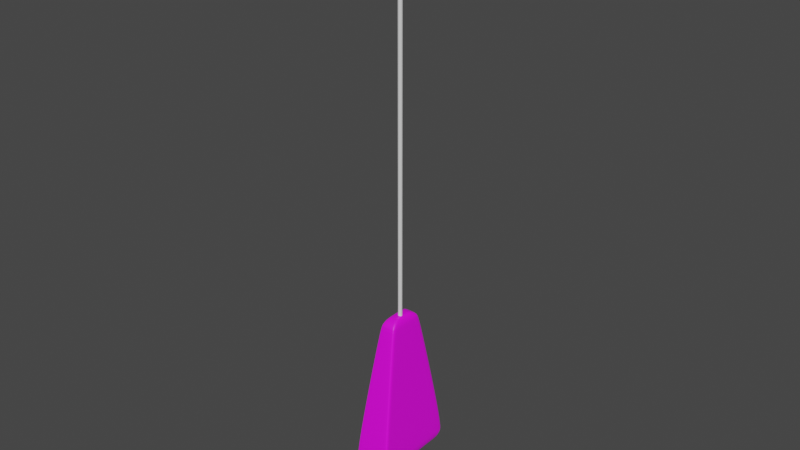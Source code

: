 # Source: Hanger.blend  (saved by Blender 3.5.10; exported with 4.5.12 LTS)
import bpy
from mathutils import Matrix  # noqa: F401  (used for matrix-valued properties, if any)

bpy.ops.wm.read_factory_settings(use_empty=True)
scene = bpy.context.scene
scene.name = 'Scene'

# ---- collections
col_collection = bpy.data.collections.new('Collection'); scene.collection.children.link(col_collection)

# ---- images (referenced by path relative to the original .blend; pixels are not part of the script)
import os
ASSET_DIR = os.environ.get("B2B_ASSET_DIR", "")  # directory of the original .blend (textures are referenced by path, not embedded)
HERE = os.path.dirname(os.path.abspath(__file__))  # packed textures are extracted next to this script under _unpacked/

def load_image(name, relpath, width, height, colorspace="sRGB"):
    """Load a texture the original file referenced (path relative to the .blend, or extracted next to this script)."""
    p = next((c for c in (os.path.join(HERE, relpath), os.path.join(ASSET_DIR, relpath)) if relpath and os.path.exists(c)), "")
    if p:
        img = bpy.data.images.load(p, check_existing=True)
        img.name = name
    else:  # same state as the original file: an image datablock whose file is absent (Cycles renders it pink)
        img = bpy.data.images.new(name, width, height)
        img.source = "FILE"
        img.filepath = "//" + (relpath or name)
    img.colorspace_settings.name = colorspace
    return img
img_tarp = load_image('Tarp', 'Tarp.png', 1024, 1024, 'sRGB')

# ---- materials (node trees are filled in below, after node groups)
mat_bloodytarp = bpy.data.materials.new('BloodyTarp')
mat_bloodytarp.use_transparent_shadow = False
mat_rope = bpy.data.materials.new('Rope')
mat_rope.use_transparent_shadow = False

# ---- material node trees
mat_bloodytarp.use_nodes = True; mat_bloodytarp.node_tree.nodes.clear()
_N = mat_bloodytarp.node_tree.nodes; _L = mat_bloodytarp.node_tree.links
n0 = _N.new('ShaderNodeBsdfPrincipled'); n0.name = 'Principled BSDF'; n0.location = (10, 300)
n0.distribution = 'GGX'
n0.subsurface_method = 'RANDOM_WALK_SKIN'
n0.inputs[3].default_value = 1.45
n0.inputs[27].default_value = (0.0, 0.0, 0.0, 1.0)
n0.inputs[28].default_value = 1.0
n1 = _N.new('ShaderNodeOutputMaterial'); n1.name = 'Material Output'; n1.location = (300, 300)
n2 = _N.new('ShaderNodeTexImage'); n2.name = 'Image Texture'; n2.location = (-280, 280)
n2.image = img_tarp
_L.new(n0.outputs[0], n1.inputs[0])
_L.new(n2.outputs[0], n0.inputs[0])
n1.is_active_output = True
mat_rope.use_nodes = True; mat_rope.node_tree.nodes.clear()
_N = mat_rope.node_tree.nodes; _L = mat_rope.node_tree.links
n0 = _N.new('ShaderNodeBsdfPrincipled'); n0.name = 'Principled BSDF'; n0.location = (10, 300)
n0.distribution = 'GGX'
n0.subsurface_method = 'RANDOM_WALK_SKIN'
n0.inputs[3].default_value = 1.45
n0.inputs[27].default_value = (0.0, 0.0, 0.0, 1.0)
n0.inputs[28].default_value = 1.0
n1 = _N.new('ShaderNodeOutputMaterial'); n1.name = 'Material Output'; n1.location = (300, 300)
_L.new(n0.outputs[0], n1.inputs[0])
n1.is_active_output = True

# ---- world
world_world = bpy.data.worlds.new('World'); scene.world = world_world
world_world.use_nodes = True; world_world.node_tree.nodes.clear()
_N = world_world.node_tree.nodes; _L = world_world.node_tree.links
n0 = _N.new('ShaderNodeOutputWorld'); n0.name = 'World Output'; n0.location = (300, 300)
n1 = _N.new('ShaderNodeBackground'); n1.name = 'Background'; n1.location = (10, 300)
n1.inputs[0].default_value = (0.05088, 0.05088, 0.05088, 1.0)
_L.new(n1.outputs[0], n0.inputs[0])
n0.is_active_output = True
world_world.color = (0.05088, 0.05088, 0.05088)
world_world.use_sun_shadow = False
world_world.sun_shadow_jitter_overblur = 0.0

# ---- meshes
me_cube = bpy.data.meshes.new('Cube')
me_cube.from_pydata([(-0.4361, 0.05477, -0.6142), (-0.3401, 0.1486, -0.6142), (-0.4233, 0.1017, -0.6142), (-0.3881, 0.136, -0.6142), (-0.3401, -0.1486, -0.6142), (-0.4361, -0.05477, -0.6142), (-0.3881, -0.136, -0.6142), (-0.4233, -0.1017, -0.6142), (0.3401, 0.1486, -0.6142), (0.4361, 0.05477, -0.6142), (0.3881, 0.136, -0.6142), (0.4233, 0.1017, -0.6142), (0.4361, -0.05477, -0.6142), (0.3401, -0.1486, -0.6142), (0.4233, -0.1017, -0.6142), (0.3881, -0.136, -0.6142), (-0.3392, 0.1486, -0.7146), (-0.4361, 0.05618, -0.7146), (-0.3877, 0.1362, -0.7146), (-0.4232, 0.1024, -0.7146), (-0.4361, -0.05618, -0.7146), (-0.3392, -0.1486, -0.7146), (-0.4232, -0.1024, -0.7146), (-0.3877, -0.1362, -0.7146), (0.4361, 0.05618, -0.7146), (0.3392, 0.1486, -0.7146), (0.4232, 0.1024, -0.7146), (0.3877, 0.1362, -0.7146), (0.3392, -0.1486, -0.7146), (0.4361, -0.05618, -0.7146), (0.3877, -0.1362, -0.7146), (0.4232, -0.1024, -0.7146), (-1.018, 0.381, -1.026), (-1.118, 0.2896, -1.026), (-1.068, 0.3688, -1.026), (-1.105, 0.3353, -1.026), (-1.118, -0.2896, -1.026), (-1.018, -0.381, -1.026), (-1.105, -0.3353, -1.026), (-1.068, -0.3688, -1.026), (1.118, 0.2896, -1.026), (1.018, 0.381, -1.026), (1.105, 0.3353, -1.026), (1.068, 0.3688, -1.026), (1.018, -0.381, -1.026), (1.118, -0.2896, -1.026), (1.068, -0.3688, -1.026), (1.105, -0.3353, -1.026), (-1.018, 0.381, -1.403), (-1.118, 0.2901, -1.403), (-1.068, 0.3688, -1.403), (-1.105, 0.3355, -1.403), (-1.118, -0.2901, -1.403), (-1.018, -0.381, -1.403), (-1.105, -0.3355, -1.403), (-1.068, -0.3688, -1.403), (1.118, 0.2901, -1.403), (1.018, 0.381, -1.403), (1.105, 0.3355, -1.403), (1.068, 0.3688, -1.403), (1.018, -0.381, -1.403), (1.118, -0.2901, -1.403), (1.068, -0.3688, -1.403), (1.105, -0.3355, -1.403), (-0.7281, 0.1572, -1.569), (-0.7015, 0.2743, -1.536), (-0.5667, 0.1377, -1.601), (-0.7207, 0.2048, -1.565), (-0.678, 0.1511, -1.585), (-0.677, 0.1937, -1.581), (-0.6587, 0.2363, -1.568), (-0.711, 0.2475, -1.553), (-0.6706, 0.2207, -1.575), (-0.619, 0.1439, -1.597), (-0.6095, 0.1864, -1.592), (-0.6413, 0.1877, -1.589), (-0.7281, -0.1572, -1.569), (-0.5667, -0.1377, -1.601), (-0.7015, -0.2743, -1.536), (-0.678, -0.1511, -1.585), (-0.7207, -0.2048, -1.565), (-0.677, -0.1937, -1.581), (-0.6095, -0.1864, -1.592), (-0.619, -0.1439, -1.597), (-0.6413, -0.1877, -1.589), (-0.711, -0.2475, -1.553), (-0.6587, -0.2363, -1.568), (-0.6706, -0.2207, -1.575), (0.7015, 0.2743, -1.536), (0.7281, 0.1572, -1.569), (0.5667, 0.1377, -1.601), (0.711, 0.2475, -1.553), (0.6587, 0.2363, -1.568), (0.6706, 0.2207, -1.575), (0.678, 0.1511, -1.585), (0.7207, 0.2048, -1.565), (0.677, 0.1937, -1.581), (0.6095, 0.1864, -1.592), (0.619, 0.1439, -1.597), (0.6413, 0.1877, -1.589), (0.7281, -0.1572, -1.569), (0.7015, -0.2743, -1.536), (0.5667, -0.1377, -1.601), (0.7207, -0.2048, -1.565), (0.678, -0.1511, -1.585), (0.677, -0.1937, -1.581), (0.6587, -0.2363, -1.568), (0.711, -0.2475, -1.553), (0.6706, -0.2207, -1.575), (0.619, -0.1439, -1.597), (0.6095, -0.1864, -1.592), (0.6413, -0.1877, -1.589), (-0.8564, -0.686, -0.4447), (-0.7611, -0.7831, -0.4447), (-0.8436, -0.7345, -0.4447), (-0.8087, -0.7701, -0.4447), (-0.8728, -0.9663, -0.1935), (-0.9663, -0.8709, -0.1935), (-0.9196, -0.9536, -0.1935), (-0.9538, -0.9186, -0.1935), (-0.8294, -0.887, -0.3898), (-0.9237, -0.7901, -0.3898), (-0.8765, -0.8741, -0.3898), (-0.911, -0.8386, -0.3898), (-0.8703, -0.9541, -0.2979), (-0.9639, -0.8583, -0.2979), (-0.9171, -0.9413, -0.2979), (-0.9514, -0.9062, -0.2979), (-0.9663, 0.8709, -0.1935), (-0.8728, 0.9663, -0.1935), (-0.9538, 0.9186, -0.1935), (-0.9196, 0.9536, -0.1935), (-0.7611, 0.7831, -0.4447), (-0.8564, 0.686, -0.4447), (-0.8087, 0.7701, -0.4447), (-0.8436, 0.7345, -0.4447), (-0.9639, 0.8583, -0.2979), (-0.8703, 0.9541, -0.2979), (-0.9514, 0.9062, -0.2979), (-0.9171, 0.9413, -0.2979), (-0.9237, 0.7901, -0.3898), (-0.8294, 0.887, -0.3898), (-0.911, 0.8386, -0.3898), (-0.8765, 0.8741, -0.3898), (0.9663, -0.8709, -0.1935), (0.8728, -0.9663, -0.1935), (0.9538, -0.9186, -0.1935), (0.9196, -0.9536, -0.1935), (0.7611, -0.7831, -0.4447), (0.8564, -0.686, -0.4447), (0.8087, -0.7701, -0.4447), (0.8436, -0.7345, -0.4447), (0.9639, -0.8583, -0.2979), (0.8703, -0.9541, -0.2979), (0.9514, -0.9062, -0.2979), (0.9171, -0.9413, -0.2979), (0.9237, -0.7901, -0.3898), (0.8294, -0.887, -0.3898), (0.911, -0.8386, -0.3898), (0.8765, -0.8741, -0.3898), (0.8728, 0.9663, -0.1935), (0.9663, 0.8709, -0.1935), (0.9196, 0.9536, -0.1935), (0.9538, 0.9186, -0.1935), (0.8564, 0.686, -0.4447), (0.7611, 0.7831, -0.4447), (0.8436, 0.7345, -0.4447), (0.8087, 0.7701, -0.4447), (0.8703, 0.9541, -0.2979), (0.9639, 0.8583, -0.2979), (0.9171, 0.9413, -0.2979), (0.9514, 0.9062, -0.2979), (0.8294, 0.887, -0.3898), (0.9237, 0.7901, -0.3898), (0.8765, 0.8741, -0.3898), (0.911, 0.8386, -0.3898), (-0.4447, -0.3489, 2.8), (-0.3505, -0.4447, 2.8), (-0.4321, -0.3968, 2.8), (-0.3976, -0.4319, 2.8), (-0.1604, -0.06128, 3.039), (-0.06246, -0.1604, 3.039), (-0.1473, -0.1108, 3.039), (-0.1114, -0.1471, 3.039), (-0.3914, -0.2945, 2.919), (-0.2958, -0.3914, 2.919), (-0.3786, -0.3429, 2.919), (-0.3436, -0.3784, 2.919), (-0.2873, -0.1889, 3.007), (-0.1901, -0.2873, 3.007), (-0.2743, -0.2381, 3.007), (-0.2387, -0.2741, 3.007), (-0.06246, 0.1604, 3.039), (-0.1604, 0.06128, 3.039), (-0.1114, 0.1471, 3.039), (-0.1473, 0.1108, 3.039), (-0.3505, 0.4447, 2.8), (-0.4447, 0.3489, 2.8), (-0.3976, 0.4319, 2.8), (-0.4321, 0.3968, 2.8), (-0.1901, 0.2873, 3.007), (-0.2873, 0.1889, 3.007), (-0.2387, 0.2741, 3.007), (-0.2743, 0.2381, 3.007), (-0.2958, 0.3914, 2.919), (-0.3914, 0.2945, 2.919), (-0.3436, 0.3784, 2.919), (-0.3786, 0.3429, 2.919), (0.06246, -0.1604, 3.039), (0.1604, -0.06128, 3.039), (0.1114, -0.1471, 3.039), (0.1473, -0.1108, 3.039), (0.3505, -0.4447, 2.8), (0.4447, -0.3489, 2.8), (0.3976, -0.4319, 2.8), (0.4321, -0.3968, 2.8), (0.1901, -0.2873, 3.007), (0.2873, -0.1889, 3.007), (0.2387, -0.2741, 3.007), (0.2743, -0.2381, 3.007), (0.2958, -0.3914, 2.919), (0.3914, -0.2945, 2.919), (0.3436, -0.3784, 2.919), (0.3786, -0.3429, 2.919), (0.1604, 0.06128, 3.039), (0.06246, 0.1604, 3.039), (0.1473, 0.1108, 3.039), (0.1114, 0.1471, 3.039), (0.4447, 0.3489, 2.8), (0.3505, 0.4447, 2.8), (0.4321, 0.3968, 2.8), (0.3976, 0.4319, 2.8), (0.2873, 0.1889, 3.007), (0.1901, 0.2873, 3.007), (0.2743, 0.2381, 3.007), (0.2387, 0.2741, 3.007), (0.3914, 0.2945, 2.919), (0.2958, 0.3914, 2.919), (0.3786, 0.3429, 2.919), (0.3436, 0.3784, 2.919), (-0.7654, -0.8621, 0.5589), (-0.8138, -0.8489, 0.5589), (-0.8492, -0.8128, 0.5589), (-0.8621, -0.7636, 0.5589), (-0.7654, 0.8621, 0.5589), (-0.8138, 0.8489, 0.5589), (-0.8492, 0.8128, 0.5589), (-0.8621, 0.7636, 0.5589), (0.8621, -0.7636, 0.5589), (0.8492, -0.8128, 0.5589), (0.8138, -0.8489, 0.5589), (0.7654, -0.8621, 0.5589), (0.8621, 0.7636, 0.5589), (0.8492, 0.8128, 0.5589), (0.8138, 0.8489, 0.5589), (0.7654, 0.8621, 0.5589)], [], [(165, 132, 141, 172), (13, 4, 21, 28), (9, 12, 29, 24), (20, 17, 33, 36), (243, 176, 197, 247), (148, 113, 4, 13), (216, 189, 185, 220), (149, 164, 173, 156), (36, 33, 49, 52), (5, 0, 17, 20), (164, 149, 12, 9), (132, 165, 8, 1), (52, 49, 64, 76), (16, 25, 41, 32), (24, 29, 45, 40), (28, 21, 37, 44), (56, 61, 100, 89), (32, 41, 57, 48), (40, 45, 61, 56), (44, 37, 53, 60), (133, 112, 121, 140), (60, 53, 78, 101), (66, 90, 102, 77), (48, 57, 88, 65), (113, 148, 157, 120), (120, 157, 153, 124), (251, 212, 177, 240), (172, 141, 137, 168), (152, 169, 161, 144), (244, 196, 229, 255), (156, 173, 169, 152), (220, 185, 177, 212), (252, 228, 213, 248), (124, 153, 145, 116), (168, 137, 129, 160), (136, 125, 117, 128), (1, 8, 25, 16), (224, 226, 227, 225, 192, 194, 195, 193, 180, 182, 183, 181, 208, 210, 211, 209), (192, 225, 233, 200), (208, 181, 189, 216), (204, 237, 229, 196), (224, 209, 217, 232), (200, 233, 237, 204), (236, 221, 213, 228), (232, 217, 221, 236), (180, 193, 201, 188), (188, 201, 205, 184), (184, 205, 197, 176), (140, 121, 125, 136), (64, 67, 69, 68), (67, 71, 72, 69), (65, 70, 72, 71), (70, 74, 75, 72), (66, 73, 75, 74), (73, 68, 69, 75), (69, 72, 75), (76, 79, 81, 80), (79, 83, 84, 81), (77, 82, 84, 83), (82, 86, 87, 84), (78, 85, 87, 86), (85, 80, 81, 87), (81, 84, 87), (88, 91, 93, 92), (91, 95, 96, 93), (89, 94, 96, 95), (94, 98, 99, 96), (90, 97, 99, 98), (97, 92, 93, 99), (93, 96, 99), (100, 103, 105, 104), (103, 107, 108, 105), (101, 106, 108, 107), (106, 110, 111, 108), (102, 109, 111, 110), (109, 104, 105, 111), (105, 108, 111), (5, 20, 22, 7), (7, 22, 23, 6), (6, 23, 21, 4), (29, 12, 14, 31), (31, 14, 15, 30), (30, 15, 13, 28), (9, 24, 26, 11), (11, 26, 27, 10), (10, 27, 25, 8), (17, 0, 2, 19), (19, 2, 3, 18), (18, 3, 1, 16), (28, 44, 46, 30), (30, 46, 47, 31), (31, 47, 45, 29), (41, 25, 27, 43), (43, 27, 26, 42), (42, 26, 24, 40), (16, 32, 34, 18), (18, 34, 35, 19), (19, 35, 33, 17), (37, 21, 23, 39), (39, 23, 22, 38), (38, 22, 20, 36), (44, 60, 62, 46), (46, 62, 63, 47), (47, 63, 61, 45), (57, 41, 43, 59), (59, 43, 42, 58), (58, 42, 40, 56), (32, 48, 50, 34), (34, 50, 51, 35), (35, 51, 49, 33), (53, 37, 39, 55), (55, 39, 38, 54), (54, 38, 36, 52), (66, 77, 83, 73), (73, 83, 79, 68), (68, 79, 76, 64), (90, 66, 74, 97), (97, 74, 70, 92), (92, 70, 65, 88), (102, 90, 98, 109), (109, 98, 94, 104), (104, 94, 89, 100), (77, 102, 110, 82), (82, 110, 106, 86), (86, 106, 101, 78), (52, 76, 80, 54), (54, 80, 85, 55), (55, 85, 78, 53), (100, 61, 63, 103), (103, 63, 62, 107), (107, 62, 60, 101), (56, 89, 95, 58), (58, 95, 91, 59), (59, 91, 88, 57), (64, 49, 51, 67), (67, 51, 50, 71), (71, 50, 48, 65), (141, 132, 134, 143), (143, 134, 135, 142), (142, 135, 133, 140), (113, 120, 122, 115), (115, 122, 123, 114), (114, 123, 121, 112), (137, 141, 143, 139), (139, 143, 142, 138), (138, 142, 140, 136), (120, 124, 126, 122), (122, 126, 127, 123), (123, 127, 125, 121), (129, 137, 139, 131), (131, 139, 138, 130), (130, 138, 136, 128), (124, 116, 118, 126), (126, 118, 119, 127), (127, 119, 117, 125), (173, 164, 166, 175), (175, 166, 167, 174), (174, 167, 165, 172), (169, 173, 175, 171), (171, 175, 174, 170), (170, 174, 172, 168), (161, 169, 171, 163), (163, 171, 170, 162), (162, 170, 168, 160), (157, 148, 150, 159), (159, 150, 151, 158), (158, 151, 149, 156), (153, 157, 159, 155), (155, 159, 158, 154), (154, 158, 156, 152), (145, 153, 155, 147), (147, 155, 154, 146), (146, 154, 152, 144), (4, 113, 115, 6), (6, 115, 114, 7), (7, 114, 112, 5), (132, 1, 3, 134), (134, 3, 2, 135), (135, 2, 0, 133), (12, 149, 151, 14), (14, 151, 150, 15), (15, 150, 148, 13), (164, 9, 11, 166), (166, 11, 10, 167), (167, 10, 8, 165), (189, 181, 183, 191), (191, 183, 182, 190), (190, 182, 180, 188), (192, 200, 202, 194), (194, 202, 203, 195), (195, 203, 201, 193), (185, 189, 191, 187), (187, 191, 190, 186), (186, 190, 188, 184), (200, 204, 206, 202), (202, 206, 207, 203), (203, 207, 205, 201), (177, 185, 187, 179), (179, 187, 186, 178), (178, 186, 184, 176), (204, 196, 198, 206), (206, 198, 199, 207), (207, 199, 197, 205), (224, 232, 234, 226), (226, 234, 235, 227), (227, 235, 233, 225), (232, 236, 238, 234), (234, 238, 239, 235), (235, 239, 237, 233), (236, 228, 230, 238), (238, 230, 231, 239), (239, 231, 229, 237), (208, 216, 218, 210), (210, 218, 219, 211), (211, 219, 217, 209), (216, 220, 222, 218), (218, 222, 223, 219), (219, 223, 221, 217), (220, 212, 214, 222), (222, 214, 215, 223), (223, 215, 213, 221), (240, 177, 179, 241), (241, 179, 178, 242), (242, 178, 176, 243), (244, 129, 131, 245), (245, 131, 130, 246), (246, 130, 128, 247), (248, 213, 215, 249), (249, 215, 214, 250), (250, 214, 212, 251), (252, 161, 163, 253), (253, 163, 162, 254), (254, 162, 160, 255), (112, 133, 0, 5), (231, 254, 255, 229), (230, 253, 254, 231), (228, 252, 253, 230), (147, 250, 251, 145), (146, 249, 250, 147), (144, 248, 249, 146), (199, 246, 247, 197), (198, 245, 246, 199), (196, 244, 245, 198), (119, 242, 243, 117), (118, 241, 242, 119), (116, 240, 241, 118), (161, 252, 248, 144), (129, 244, 255, 160), (145, 251, 240, 116), (117, 243, 247, 128)])
_uv = me_cube.uv_layers.new(name='UVMap')
_uv.uv.foreach_set('vector', [0.302, 0.7637, 0.5291, 0.7648, 0.5402, 0.7801, 0.2928, 0.7789, 0.7124, 0.6184, 0.7124, 0.7205, 0.6975, 0.7204, 0.6975, 0.6185, 0.8491, 0.4892, 0.8491, 0.4728, 0.8641, 0.4725, 0.8641, 0.4894, 0.4593, 0.8901, 0.4425, 0.8901, 0.4074, 0.7877, 0.4944, 0.7877, 0.02853, 0.3607, 0.09079, 0.01947, 0.1956, 0.01947, 0.2578, 0.3607, 0.302, 0.5287, 0.5291, 0.5299, 0.4634, 0.6259, 0.3619, 0.6254, 0.3781, 0.875, 0.3781, 0.8179, 0.3937, 0.8021, 0.3937, 0.8909, 0.2878, 0.5432, 0.2878, 0.749, 0.2787, 0.7642, 0.2787, 0.5272, 0.5643, 0.7946, 0.5643, 0.8816, 0.5081, 0.8817, 0.5081, 0.7945, 0.8491, 0.4585, 0.8491, 0.442, 0.8641, 0.4418, 0.8641, 0.4587, 0.2878, 0.749, 0.2878, 0.5432, 0.3476, 0.6394, 0.3476, 0.6558, 0.5291, 0.7648, 0.302, 0.7637, 0.3619, 0.67, 0.4634, 0.6705, 0.9495, 0.3336, 0.8625, 0.3341, 0.8813, 0.2729, 0.9285, 0.2727, 0.8367, 0.6185, 0.8367, 0.7204, 0.79, 0.8223, 0.79, 0.5165, 0.6384, 0.9377, 0.6215, 0.9377, 0.5865, 0.8353, 0.6734, 0.8353, 0.6975, 0.6185, 0.6975, 0.7204, 0.646, 0.8223, 0.646, 0.5165, 0.8625, 0.000445, 0.9495, 0.0, 0.9285, 0.05548, 0.8813, 0.05572, 0.79, 0.5165, 0.79, 0.8223, 0.7335, 0.8222, 0.7335, 0.5166, 0.9051, 0.341, 0.9051, 0.428, 0.8489, 0.428, 0.8489, 0.3409, 0.646, 0.5165, 0.646, 0.8223, 0.5901, 0.8222, 0.5901, 0.5166, 0.5433, 0.7503, 0.5433, 0.5446, 0.5543, 0.5286, 0.5543, 0.7657, 0.5901, 0.5166, 0.5901, 0.8222, 0.5727, 0.7748, 0.5727, 0.5641, 0.884, 0.2483, 0.884, 0.07922, 0.9253, 0.079, 0.9253, 0.2481, 0.7335, 0.5166, 0.7335, 0.8222, 0.7134, 0.7748, 0.7134, 0.5641, 0.5291, 0.5299, 0.302, 0.5287, 0.2928, 0.5127, 0.5402, 0.514, 0.5863, 0.0, 0.8353, 1.79e-08, 0.8415, 0.01214, 0.5801, 0.01214, 0.8257, 0.1414, 0.7634, 0.4835, 0.6582, 0.4835, 0.5959, 0.1414, 0.01354, 0.5034, 0.2626, 0.5034, 0.2688, 0.5172, 0.007397, 0.5172, 0.5584, 0.4903, 0.3007, 0.4903, 0.2988, 0.4747, 0.5603, 0.4747, 0.253, 0.6458, 0.1907, 0.9821, 0.08545, 0.9821, 0.02315, 0.6458, 0.5482, 0.5034, 0.3109, 0.5034, 0.3007, 0.4903, 0.5584, 0.4903, 0.7552, 0.5024, 0.6664, 0.5024, 0.6582, 0.4835, 0.7634, 0.4835, 0.3149, 0.3607, 0.3771, 0.01947, 0.4819, 0.01947, 0.5442, 0.3607, 0.5801, 0.01214, 0.8415, 0.01214, 0.8418, 0.02736, 0.5797, 0.02736, 0.007397, 0.5172, 0.2688, 0.5172, 0.2691, 0.5329, 0.007025, 0.5329, 0.2721, 0.4903, 0.01431, 0.4903, 0.01241, 0.4747, 0.274, 0.4747, 0.8518, 0.6184, 0.8518, 0.7205, 0.8367, 0.7204, 0.8367, 0.6185, 0.3257, 0.8706, 0.3183, 0.8686, 0.3128, 0.8632, 0.3108, 0.8559, 0.3108, 0.8371, 0.3128, 0.8297, 0.3183, 0.8244, 0.3257, 0.8224, 0.3441, 0.8224, 0.3516, 0.8244, 0.357, 0.8297, 0.359, 0.8371, 0.359, 0.8559, 0.357, 0.8632, 0.3516, 0.8686, 0.3441, 0.8706, 0.3108, 0.8371, 0.3108, 0.8559, 0.2918, 0.875, 0.2918, 0.8179, 0.359, 0.8559, 0.359, 0.8371, 0.3781, 0.8179, 0.3781, 0.875, 0.1825, 1.0, 0.09365, 1.0, 0.08545, 0.9821, 0.1907, 0.9821, 0.3257, 0.8706, 0.3441, 0.8706, 0.3633, 0.8896, 0.3065, 0.8896, 0.2918, 0.8179, 0.2918, 0.875, 0.2761, 0.8909, 0.2761, 0.8021, 0.3853, 0.0007666, 0.4738, 0.0007666, 0.4819, 0.01947, 0.3771, 0.01947, 0.3065, 0.8896, 0.3633, 0.8896, 0.3791, 0.9052, 0.2907, 0.9052, 0.3441, 0.8224, 0.3257, 0.8224, 0.3065, 0.8033, 0.3633, 0.8033, 0.3633, 0.8033, 0.3065, 0.8033, 0.2907, 0.7877, 0.3791, 0.7877, 0.09896, 0.0007666, 0.1874, 0.0007666, 0.1956, 0.01947, 0.09079, 0.01947, 0.2618, 0.5034, 0.02454, 0.5034, 0.01431, 0.4903, 0.2721, 0.4903, 0.8813, 0.2729, 0.8742, 0.2719, 0.8758, 0.2651, 0.8821, 0.2652, 0.8742, 0.2719, 0.8679, 0.2707, 0.8718, 0.2643, 0.8758, 0.2651, 0.864, 0.2696, 0.8695, 0.2627, 0.8718, 0.2643, 0.8679, 0.2707, 0.8695, 0.2627, 0.8768, 0.2549, 0.8766, 0.2597, 0.8718, 0.2643, 0.884, 0.2483, 0.8831, 0.2562, 0.8766, 0.2597, 0.8768, 0.2549, 0.8831, 0.2562, 0.8821, 0.2652, 0.8758, 0.2651, 0.8766, 0.2597, 0.8758, 0.2651, 0.8718, 0.2643, 0.8766, 0.2597, 0.9285, 0.2727, 0.9275, 0.265, 0.9339, 0.2648, 0.9357, 0.2716, 0.9275, 0.265, 0.9263, 0.256, 0.9329, 0.2594, 0.9339, 0.2648, 0.9253, 0.2481, 0.9327, 0.2546, 0.9329, 0.2594, 0.9263, 0.256, 0.9327, 0.2546, 0.9404, 0.2623, 0.938, 0.264, 0.9329, 0.2594, 0.9463, 0.2692, 0.9421, 0.2704, 0.938, 0.264, 0.9404, 0.2623, 0.9421, 0.2704, 0.9357, 0.2716, 0.9339, 0.2648, 0.938, 0.264, 0.9339, 0.2648, 0.9329, 0.2594, 0.938, 0.264, 0.864, 0.06033, 0.8679, 0.05861, 0.8718, 0.06423, 0.8695, 0.06614, 0.8679, 0.05861, 0.8742, 0.05692, 0.8758, 0.06317, 0.8718, 0.06423, 0.8813, 0.05572, 0.8821, 0.06291, 0.8758, 0.06317, 0.8742, 0.05692, 0.8821, 0.06291, 0.8831, 0.0715, 0.8766, 0.06834, 0.8758, 0.06317, 0.884, 0.07922, 0.8768, 0.07304, 0.8766, 0.06834, 0.8831, 0.0715, 0.8768, 0.07304, 0.8695, 0.06614, 0.8718, 0.06423, 0.8766, 0.06834, 0.8718, 0.06423, 0.8758, 0.06317, 0.8766, 0.06834, 0.9285, 0.05548, 0.9357, 0.0566, 0.9339, 0.06287, 0.9275, 0.06268, 0.9357, 0.0566, 0.9421, 0.05823, 0.938, 0.06389, 0.9339, 0.06287, 0.9463, 0.05991, 0.9404, 0.06578, 0.938, 0.06389, 0.9421, 0.05823, 0.9404, 0.06578, 0.9327, 0.07275, 0.9329, 0.06806, 0.938, 0.06389, 0.9253, 0.079, 0.9263, 0.07128, 0.9329, 0.06806, 0.9327, 0.07275, 0.9263, 0.07128, 0.9275, 0.06268, 0.9339, 0.06287, 0.9329, 0.06806, 0.9339, 0.06287, 0.938, 0.06389, 0.9329, 0.06806, 0.8491, 0.4585, 0.8641, 0.4587, 0.8639, 0.4656, 0.8489, 0.4655, 0.7134, 0.733, 0.6985, 0.733, 0.6978, 0.7276, 0.7127, 0.7277, 0.7127, 0.7277, 0.6978, 0.7276, 0.6975, 0.7204, 0.7124, 0.7205, 0.8641, 0.4725, 0.8491, 0.4728, 0.8489, 0.4657, 0.8639, 0.4656, 0.6985, 0.6059, 0.7134, 0.6059, 0.7127, 0.6111, 0.6978, 0.6112, 0.6978, 0.6112, 0.7127, 0.6111, 0.7124, 0.6184, 0.6975, 0.6185, 0.8491, 0.4892, 0.8641, 0.4894, 0.8639, 0.4964, 0.8489, 0.4962, 0.8517, 0.733, 0.8367, 0.733, 0.8367, 0.7276, 0.8517, 0.7277, 0.8517, 0.7277, 0.8367, 0.7276, 0.8367, 0.7204, 0.8518, 0.7205, 0.8641, 0.4418, 0.8491, 0.442, 0.8489, 0.435, 0.8639, 0.4349, 0.8367, 0.6059, 0.8517, 0.6059, 0.8517, 0.6111, 0.8367, 0.6112, 0.8367, 0.6112, 0.8517, 0.6111, 0.8518, 0.6184, 0.8367, 0.6185, 0.6076, 0.9523, 0.5727, 0.8503, 0.5746, 0.8428, 0.6095, 0.945, 0.6095, 0.945, 0.5746, 0.8428, 0.5796, 0.8373, 0.6146, 0.9397, 0.6146, 0.9397, 0.5796, 0.8373, 0.5865, 0.8353, 0.6215, 0.9377, 0.6871, 0.8503, 0.6522, 0.9523, 0.6504, 0.945, 0.6853, 0.8428, 0.6853, 0.8428, 0.6504, 0.945, 0.6453, 0.9397, 0.6803, 0.8373, 0.6803, 0.8373, 0.6453, 0.9397, 0.6384, 0.9377, 0.6734, 0.8353, 0.4286, 0.9047, 0.3937, 0.8027, 0.3955, 0.7952, 0.4304, 0.8974, 0.4304, 0.8974, 0.3955, 0.7952, 0.4005, 0.7897, 0.4355, 0.8921, 0.4355, 0.8921, 0.4005, 0.7897, 0.4074, 0.7877, 0.4425, 0.8901, 0.5081, 0.8027, 0.4732, 0.9047, 0.4713, 0.8974, 0.5063, 0.7952, 0.5063, 0.7952, 0.4713, 0.8974, 0.4663, 0.8921, 0.5012, 0.7897, 0.5012, 0.7897, 0.4663, 0.8921, 0.4593, 0.8901, 0.4944, 0.7877, 0.646, 0.5165, 0.5901, 0.5166, 0.5904, 0.5091, 0.6462, 0.509, 0.6462, 0.509, 0.5904, 0.5091, 0.5911, 0.5035, 0.647, 0.5035, 0.9053, 0.4348, 0.8491, 0.4349, 0.8489, 0.428, 0.9051, 0.428, 0.7335, 0.8222, 0.79, 0.8223, 0.79, 0.8298, 0.7335, 0.8298, 0.7335, 0.8298, 0.79, 0.8298, 0.79, 0.8353, 0.7334, 0.8353, 0.8491, 0.3341, 0.9053, 0.3341, 0.9051, 0.341, 0.8489, 0.3409, 0.79, 0.5165, 0.7335, 0.5166, 0.7335, 0.5091, 0.79, 0.509, 0.79, 0.509, 0.7335, 0.5091, 0.7334, 0.5035, 0.79, 0.5035, 0.5645, 0.8884, 0.5083, 0.8885, 0.5081, 0.8817, 0.5643, 0.8816, 0.5901, 0.8222, 0.646, 0.8223, 0.6462, 0.8298, 0.5904, 0.8298, 0.5904, 0.8298, 0.6462, 0.8298, 0.647, 0.8353, 0.5911, 0.8353, 0.5083, 0.7877, 0.5645, 0.7877, 0.5643, 0.7946, 0.5081, 0.7945, 0.884, 0.2483, 0.9253, 0.2481, 0.9263, 0.256, 0.8831, 0.2562, 0.8831, 0.2562, 0.9263, 0.256, 0.9275, 0.265, 0.8821, 0.2652, 0.8821, 0.2652, 0.9275, 0.265, 0.9285, 0.2727, 0.8813, 0.2729, 0.884, 0.07922, 0.884, 0.2483, 0.8768, 0.2549, 0.8768, 0.07304, 0.8768, 0.07304, 0.8768, 0.2549, 0.8695, 0.2627, 0.8695, 0.06614, 0.8695, 0.06614, 0.8695, 0.2627, 0.864, 0.2696, 0.864, 0.06033, 0.9253, 0.079, 0.884, 0.07922, 0.8831, 0.0715, 0.9263, 0.07128, 0.9263, 0.07128, 0.8831, 0.0715, 0.8821, 0.06291, 0.9275, 0.06268, 0.9275, 0.06268, 0.8821, 0.06291, 0.8813, 0.05572, 0.9285, 0.05548, 0.9253, 0.2481, 0.9253, 0.079, 0.9327, 0.07275, 0.9327, 0.2546, 0.9327, 0.2546, 0.9327, 0.07275, 0.9404, 0.06578, 0.9404, 0.2623, 0.9404, 0.2623, 0.9404, 0.06578, 0.9463, 0.05991, 0.9463, 0.2692, 0.9495, 0.3336, 0.9285, 0.2727, 0.9357, 0.2716, 0.9564, 0.3316, 0.9564, 0.3316, 0.9357, 0.2716, 0.9421, 0.2704, 0.9614, 0.3261, 0.9614, 0.3261, 0.9421, 0.2704, 0.9463, 0.2692, 0.9632, 0.3186, 0.9285, 0.05548, 0.9495, 0.0, 0.9564, 0.001976, 0.9357, 0.0566, 0.9357, 0.0566, 0.9564, 0.001976, 0.9614, 0.007445, 0.9421, 0.05823, 0.9421, 0.05823, 0.9614, 0.007445, 0.9632, 0.01494, 0.9463, 0.05991, 0.8625, 0.000445, 0.8813, 0.05572, 0.8742, 0.05692, 0.8557, 0.002491, 0.8557, 0.002491, 0.8742, 0.05692, 0.8679, 0.05861, 0.8507, 0.008011, 0.8507, 0.008011, 0.8679, 0.05861, 0.864, 0.06033, 0.8489, 0.01552, 0.8813, 0.2729, 0.8625, 0.3341, 0.8557, 0.3321, 0.8742, 0.2719, 0.8742, 0.2719, 0.8557, 0.3321, 0.8507, 0.3266, 0.8679, 0.2707, 0.8679, 0.2707, 0.8507, 0.3266, 0.8489, 0.3191, 0.864, 0.2696, 0.5402, 0.7801, 0.5291, 0.7648, 0.5362, 0.7629, 0.5473, 0.7782, 0.5473, 0.7782, 0.5362, 0.7629, 0.5414, 0.7576, 0.5524, 0.7729, 0.5524, 0.7729, 0.5414, 0.7576, 0.5433, 0.7503, 0.5543, 0.7657, 0.5291, 0.5299, 0.5402, 0.514, 0.5473, 0.516, 0.5362, 0.5319, 0.5362, 0.5319, 0.5473, 0.516, 0.5524, 0.5213, 0.5414, 0.5373, 0.5414, 0.5373, 0.5524, 0.5213, 0.5543, 0.5286, 0.5433, 0.5446, 0.2688, 0.5172, 0.2626, 0.5034, 0.2697, 0.5034, 0.2758, 0.5172, 0.5549, 0.7877, 0.5473, 0.7782, 0.5524, 0.7729, 0.56, 0.7825, 0.2792, 0.4901, 0.2691, 0.5032, 0.2618, 0.5034, 0.2721, 0.4903, 0.5402, 0.514, 0.5479, 0.5034, 0.5549, 0.5053, 0.5473, 0.516, 0.5473, 0.516, 0.5549, 0.5053, 0.56, 0.5106, 0.5524, 0.5213, 0.01727, 0.5032, 0.007113, 0.4901, 0.01431, 0.4903, 0.02454, 0.5034, 0.2691, 0.5329, 0.2688, 0.5172, 0.2758, 0.5172, 0.2761, 0.5329, 0.2864, 0.474, 0.2845, 0.4895, 0.2792, 0.4901, 0.2811, 0.4745, 0.2811, 0.4745, 0.2792, 0.4901, 0.2721, 0.4903, 0.274, 0.4747, 0.5801, 0.01214, 0.5797, 0.02736, 0.5727, 0.02764, 0.5731, 0.01243, 0.001845, 0.4895, 0.0, 0.474, 0.005243, 0.4745, 0.007113, 0.4901, 0.007113, 0.4901, 0.005243, 0.4745, 0.01241, 0.4747, 0.01431, 0.4903, 0.2787, 0.7642, 0.2878, 0.749, 0.2897, 0.7563, 0.2806, 0.7715, 0.2806, 0.7715, 0.2897, 0.7563, 0.2949, 0.7617, 0.2857, 0.7769, 0.2857, 0.7769, 0.2949, 0.7617, 0.302, 0.7637, 0.2928, 0.7789, 0.3007, 0.4903, 0.3109, 0.5034, 0.3036, 0.5032, 0.2935, 0.4901, 0.2761, 0.781, 0.2806, 0.7715, 0.2857, 0.7769, 0.2813, 0.7863, 0.0003671, 0.5172, 0.006463, 0.5034, 0.01354, 0.5034, 0.007397, 0.5172, 0.2988, 0.4747, 0.3007, 0.4903, 0.2935, 0.4901, 0.2916, 0.4745, 0.2916, 0.4745, 0.2935, 0.4901, 0.2882, 0.4895, 0.2864, 0.474, 0.0, 0.5329, 0.0003671, 0.5172, 0.007397, 0.5172, 0.007025, 0.5329, 0.2928, 0.5127, 0.302, 0.5287, 0.2949, 0.5307, 0.2857, 0.5146, 0.2857, 0.5146, 0.2949, 0.5307, 0.2897, 0.536, 0.2806, 0.5199, 0.2806, 0.5199, 0.2897, 0.536, 0.2878, 0.5432, 0.2787, 0.5272, 0.8415, 0.01214, 0.8353, 1.79e-08, 0.8424, 0.0002919, 0.8485, 0.01243, 0.2813, 0.5039, 0.2857, 0.5146, 0.2806, 0.5199, 0.2761, 0.5092, 0.5656, 0.4901, 0.5555, 0.5032, 0.5482, 0.5034, 0.5584, 0.4903, 0.8418, 0.02736, 0.8415, 0.01214, 0.8485, 0.01243, 0.8489, 0.02764, 0.5727, 0.474, 0.5709, 0.4895, 0.5656, 0.4901, 0.5675, 0.4745, 0.5675, 0.4745, 0.5656, 0.4901, 0.5584, 0.4903, 0.5603, 0.4747, 0.4634, 0.6259, 0.5291, 0.5299, 0.5362, 0.5319, 0.4706, 0.6278, 0.4706, 0.6278, 0.5362, 0.5319, 0.5414, 0.5373, 0.4758, 0.633, 0.4758, 0.633, 0.5414, 0.5373, 0.5433, 0.5446, 0.4777, 0.64, 0.5291, 0.7648, 0.4634, 0.6705, 0.4706, 0.6686, 0.5362, 0.7629, 0.5362, 0.7629, 0.4706, 0.6686, 0.4758, 0.6635, 0.5414, 0.7576, 0.5414, 0.7576, 0.4758, 0.6635, 0.4777, 0.6565, 0.5433, 0.7503, 0.3476, 0.6394, 0.2878, 0.5432, 0.2897, 0.536, 0.3495, 0.6323, 0.3495, 0.6323, 0.2897, 0.536, 0.2949, 0.5307, 0.3548, 0.6272, 0.3548, 0.6272, 0.2949, 0.5307, 0.302, 0.5287, 0.3619, 0.6254, 0.2878, 0.749, 0.3476, 0.6558, 0.3495, 0.6629, 0.2897, 0.7563, 0.2897, 0.7563, 0.3495, 0.6629, 0.3548, 0.668, 0.2949, 0.7617, 0.2949, 0.7617, 0.3548, 0.668, 0.3619, 0.67, 0.302, 0.7637, 0.3781, 0.8179, 0.359, 0.8371, 0.357, 0.8297, 0.3761, 0.8106, 0.3761, 0.8106, 0.357, 0.8297, 0.3516, 0.8244, 0.3707, 0.8053, 0.3707, 0.8053, 0.3516, 0.8244, 0.3441, 0.8224, 0.3633, 0.8033, 0.3108, 0.8371, 0.2918, 0.8179, 0.2938, 0.8106, 0.3128, 0.8297, 0.3128, 0.8297, 0.2938, 0.8106, 0.2992, 0.8053, 0.3183, 0.8244, 0.3183, 0.8244, 0.2992, 0.8053, 0.3065, 0.8033, 0.3257, 0.8224, 0.3937, 0.8021, 0.3781, 0.8179, 0.3761, 0.8106, 0.3917, 0.7949, 0.3917, 0.7949, 0.3761, 0.8106, 0.3707, 0.8053, 0.3864, 0.7896, 0.3864, 0.7896, 0.3707, 0.8053, 0.3633, 0.8033, 0.3791, 0.7877, 0.2918, 0.8179, 0.2761, 0.8021, 0.2781, 0.7949, 0.2938, 0.8106, 0.2938, 0.8106, 0.2781, 0.7949, 0.2834, 0.7896, 0.2992, 0.8053, 0.2992, 0.8053, 0.2834, 0.7896, 0.2907, 0.7877, 0.3065, 0.8033, 0.6582, 0.4835, 0.6664, 0.5024, 0.6592, 0.5027, 0.6511, 0.4838, 0.6511, 0.4838, 0.6592, 0.5027, 0.654, 0.5035, 0.6459, 0.4846, 0.08359, 0.01927, 0.09169, 0.0005612, 0.09896, 0.0007666, 0.09079, 0.01947, 0.1825, 1.0, 0.1907, 0.9821, 0.1978, 0.9821, 0.1897, 1.0, 0.2, 0.0, 0.208, 0.01871, 0.2028, 0.01927, 0.1947, 0.0005612, 0.1947, 0.0005612, 0.2028, 0.01927, 0.1956, 0.01947, 0.1874, 0.0007666, 0.3257, 0.8706, 0.3065, 0.8896, 0.2992, 0.8877, 0.3183, 0.8686, 0.3183, 0.8686, 0.2992, 0.8877, 0.2938, 0.8823, 0.3128, 0.8632, 0.3128, 0.8632, 0.2938, 0.8823, 0.2918, 0.875, 0.3108, 0.8559, 0.3065, 0.8896, 0.2907, 0.9052, 0.2834, 0.9033, 0.2992, 0.8877, 0.2992, 0.8877, 0.2834, 0.9033, 0.2781, 0.8981, 0.2938, 0.8823, 0.2938, 0.8823, 0.2781, 0.8981, 0.2761, 0.8909, 0.2918, 0.875, 0.3853, 0.0007666, 0.3771, 0.01947, 0.37, 0.01927, 0.378, 0.0005612, 0.378, 0.0005612, 0.37, 0.01927, 0.3647, 0.01871, 0.3727, 0.0, 0.08648, 1.0, 0.07837, 0.9821, 0.08545, 0.9821, 0.09365, 1.0, 0.359, 0.8559, 0.3781, 0.875, 0.3761, 0.8823, 0.357, 0.8632, 0.357, 0.8632, 0.3761, 0.8823, 0.3707, 0.8877, 0.3516, 0.8686, 0.3516, 0.8686, 0.3707, 0.8877, 0.3633, 0.8896, 0.3441, 0.8706, 0.3781, 0.875, 0.3937, 0.8909, 0.3917, 0.8981, 0.3761, 0.8823, 0.3761, 0.8823, 0.3917, 0.8981, 0.3864, 0.9033, 0.3707, 0.8877, 0.3707, 0.8877, 0.3864, 0.9033, 0.3791, 0.9052, 0.3633, 0.8896, 0.7552, 0.5024, 0.7634, 0.4835, 0.7705, 0.4838, 0.7624, 0.5027, 0.7624, 0.5027, 0.7705, 0.4838, 0.7757, 0.4846, 0.7676, 0.5035, 0.481, 0.0005612, 0.4891, 0.01927, 0.4819, 0.01947, 0.4738, 0.0007666, 0.5959, 0.1414, 0.6582, 0.4835, 0.6511, 0.4838, 0.5886, 0.1417, 0.01571, 0.36, 0.07833, 0.01871, 0.08359, 0.01927, 0.02113, 0.3605, 0.02113, 0.3605, 0.08359, 0.01927, 0.09079, 0.01947, 0.02853, 0.3607, 0.253, 0.6458, 0.2691, 0.5329, 0.2761, 0.5329, 0.2603, 0.6458, 0.2706, 0.36, 0.2864, 0.474, 0.2811, 0.4745, 0.2652, 0.3605, 0.2652, 0.3605, 0.2811, 0.4745, 0.274, 0.4747, 0.2578, 0.3607, 0.5442, 0.3607, 0.4819, 0.01947, 0.4891, 0.01927, 0.5516, 0.3605, 0.5516, 0.3605, 0.4891, 0.01927, 0.4944, 0.01871, 0.557, 0.36, 0.833, 0.1417, 0.7705, 0.4838, 0.7634, 0.4835, 0.8257, 0.1414, 0.3149, 0.3607, 0.2988, 0.4747, 0.2916, 0.4745, 0.3075, 0.3605, 0.3075, 0.3605, 0.2916, 0.4745, 0.2864, 0.474, 0.3021, 0.36, 0.01589, 0.6458, 0.0, 0.5329, 0.007025, 0.5329, 0.02315, 0.6458, 0.5433, 0.5446, 0.5433, 0.7503, 0.4777, 0.6565, 0.4777, 0.64, 0.07837, 0.9821, 0.01589, 0.6458, 0.02315, 0.6458, 0.08545, 0.9821, 0.37, 0.01927, 0.3075, 0.3605, 0.3021, 0.36, 0.3647, 0.01871, 0.3771, 0.01947, 0.3149, 0.3607, 0.3075, 0.3605, 0.37, 0.01927, 0.8489, 0.02764, 0.833, 0.1417, 0.8257, 0.1414, 0.8418, 0.02736, 0.5675, 0.4745, 0.5516, 0.3605, 0.557, 0.36, 0.5727, 0.474, 0.5603, 0.4747, 0.5442, 0.3607, 0.5516, 0.3605, 0.5675, 0.4745, 0.2028, 0.01927, 0.2652, 0.3605, 0.2578, 0.3607, 0.1956, 0.01947, 0.208, 0.01871, 0.2706, 0.36, 0.2652, 0.3605, 0.2028, 0.01927, 0.1907, 0.9821, 0.253, 0.6458, 0.2603, 0.6458, 0.1978, 0.9821, 0.005243, 0.4745, 0.02113, 0.3605, 0.02853, 0.3607, 0.01241, 0.4747, 0.0, 0.474, 0.01571, 0.36, 0.02113, 0.3605, 0.005243, 0.4745, 0.5797, 0.02736, 0.5959, 0.1414, 0.5886, 0.1417, 0.5727, 0.02764, 0.2988, 0.4747, 0.3149, 0.3607, 0.5442, 0.3607, 0.5603, 0.4747, 0.2691, 0.5329, 0.253, 0.6458, 0.02315, 0.6458, 0.007025, 0.5329, 0.8418, 0.02736, 0.8257, 0.1414, 0.5959, 0.1414, 0.5797, 0.02736, 0.01241, 0.4747, 0.02853, 0.3607, 0.2578, 0.3607, 0.274, 0.4747])
me_cube.materials.append(mat_bloodytarp)
me_cube.update()
me_cylinder = bpy.data.meshes.new('Cylinder')
me_cylinder.from_pydata([(0.0, 1.0, -1.0), (0.0, 1.0, 95.71), (0.1951, 0.9808, -1.0), (0.1951, 0.9808, 95.71), (0.3827, 0.9239, -1.0), (0.3827, 0.9239, 95.71), (0.5556, 0.8315, -1.0), (0.5556, 0.8315, 95.71), (0.7071, 0.7071, -1.0), (0.7071, 0.7071, 95.71), (0.8315, 0.5556, -1.0), (0.8315, 0.5556, 95.71), (0.9239, 0.3827, -1.0), (0.9239, 0.3827, 95.71), (0.9808, 0.1951, -1.0), (0.9808, 0.1951, 95.71), (1.0, 0.0, -1.0), (1.0, 0.0, 95.71), (0.9808, -0.1951, -1.0), (0.9808, -0.1951, 95.71), (0.9239, -0.3827, -1.0), (0.9239, -0.3827, 95.71), (0.8315, -0.5556, -1.0), (0.8315, -0.5556, 95.71), (0.7071, -0.7071, -1.0), (0.7071, -0.7071, 95.71), (0.5556, -0.8315, -1.0), (0.5556, -0.8315, 95.71), (0.3827, -0.9239, -1.0), (0.3827, -0.9239, 95.71), (0.1951, -0.9808, -1.0), (0.1951, -0.9808, 95.71), (0.0, -1.0, -1.0), (0.0, -1.0, 95.71), (-0.1951, -0.9808, -1.0), (-0.1951, -0.9808, 95.71), (-0.3827, -0.9239, -1.0), (-0.3827, -0.9239, 95.71), (-0.5556, -0.8315, -1.0), (-0.5556, -0.8315, 95.71), (-0.7071, -0.7071, -1.0), (-0.7071, -0.7071, 95.71), (-0.8315, -0.5556, -1.0), (-0.8315, -0.5556, 95.71), (-0.9239, -0.3827, -1.0), (-0.9239, -0.3827, 95.71), (-0.9808, -0.1951, -1.0), (-0.9808, -0.1951, 95.71), (-1.0, 0.0, -1.0), (-1.0, 0.0, 95.71), (-0.9808, 0.1951, -1.0), (-0.9808, 0.1951, 95.71), (-0.9239, 0.3827, -1.0), (-0.9239, 0.3827, 95.71), (-0.8315, 0.5556, -1.0), (-0.8315, 0.5556, 95.71), (-0.7071, 0.7071, -1.0), (-0.7071, 0.7071, 95.71), (-0.5556, 0.8315, -1.0), (-0.5556, 0.8315, 95.71), (-0.3827, 0.9239, -1.0), (-0.3827, 0.9239, 95.71), (-0.1951, 0.9808, -1.0), (-0.1951, 0.9808, 95.71)], [], [(0, 1, 3, 2), (2, 3, 5, 4), (4, 5, 7, 6), (6, 7, 9, 8), (8, 9, 11, 10), (10, 11, 13, 12), (12, 13, 15, 14), (14, 15, 17, 16), (16, 17, 19, 18), (18, 19, 21, 20), (20, 21, 23, 22), (22, 23, 25, 24), (24, 25, 27, 26), (26, 27, 29, 28), (28, 29, 31, 30), (30, 31, 33, 32), (32, 33, 35, 34), (34, 35, 37, 36), (36, 37, 39, 38), (38, 39, 41, 40), (40, 41, 43, 42), (42, 43, 45, 44), (44, 45, 47, 46), (46, 47, 49, 48), (48, 49, 51, 50), (50, 51, 53, 52), (52, 53, 55, 54), (54, 55, 57, 56), (56, 57, 59, 58), (58, 59, 61, 60), (3, 1, 63, 61, 59, 57, 55, 53, 51, 49, 47, 45, 43, 41, 39, 37, 35, 33, 31, 29, 27, 25, 23, 21, 19, 17, 15, 13, 11, 9, 7, 5), (60, 61, 63, 62), (62, 63, 1, 0), (0, 2, 4, 6, 8, 10, 12, 14, 16, 18, 20, 22, 24, 26, 28, 30, 32, 34, 36, 38, 40, 42, 44, 46, 48, 50, 52, 54, 56, 58, 60, 62)])
_uv = me_cylinder.uv_layers.new(name='UVMap')
_uv.uv.foreach_set('vector', [1.0, 0.5, 1.0, 24.68, 0.9688, 24.68, 0.9688, 0.5, 0.9688, 0.5, 0.9688, 24.68, 0.9375, 24.68, 0.9375, 0.5, 0.9375, 0.5, 0.9375, 24.68, 0.9063, 24.68, 0.9062, 0.5, 0.9062, 0.5, 0.9063, 24.68, 0.875, 24.68, 0.875, 0.5, 0.875, 0.5, 0.875, 24.68, 0.8438, 24.68, 0.8438, 0.5, 0.8438, 0.5, 0.8438, 24.68, 0.8125, 24.68, 0.8125, 0.5, 0.8125, 0.5, 0.8125, 24.68, 0.7813, 24.68, 0.7812, 0.5, 0.7812, 0.5, 0.7813, 24.68, 0.75, 24.68, 0.75, 0.5, 0.75, 0.5, 0.75, 24.68, 0.7188, 24.68, 0.7188, 0.5, 0.7188, 0.5, 0.7188, 24.68, 0.6875, 24.68, 0.6875, 0.5, 0.6875, 0.5, 0.6875, 24.68, 0.6563, 24.68, 0.6562, 0.5, 0.6562, 0.5, 0.6563, 24.68, 0.625, 24.68, 0.625, 0.5, 0.625, 0.5, 0.625, 24.68, 0.5938, 24.68, 0.5938, 0.5, 0.5938, 0.5, 0.5938, 24.68, 0.5625, 24.68, 0.5625, 0.5, 0.5625, 0.5, 0.5625, 24.68, 0.5313, 24.68, 0.5312, 0.5, 0.5312, 0.5, 0.5313, 24.68, 0.5, 24.68, 0.5, 0.5, 0.5, 0.5, 0.5, 24.68, 0.4688, 24.68, 0.4688, 0.5, 0.4688, 0.5, 0.4688, 24.68, 0.4375, 24.68, 0.4375, 0.5, 0.4375, 0.5, 0.4375, 24.68, 0.4063, 24.68, 0.4062, 0.5, 0.4062, 0.5, 0.4063, 24.68, 0.375, 24.68, 0.375, 0.5, 0.375, 0.5, 0.375, 24.68, 0.3438, 24.68, 0.3438, 0.5, 0.3438, 0.5, 0.3438, 24.68, 0.3125, 24.68, 0.3125, 0.5, 0.3125, 0.5, 0.3125, 24.68, 0.2813, 24.68, 0.2812, 0.5, 0.2812, 0.5, 0.2813, 24.68, 0.25, 24.68, 0.25, 0.5, 0.25, 0.5, 0.25, 24.68, 0.2188, 24.68, 0.2188, 0.5, 0.2188, 0.5, 0.2188, 24.68, 0.1875, 24.68, 0.1875, 0.5, 0.1875, 0.5, 0.1875, 24.68, 0.1563, 24.68, 0.1562, 0.5, 0.1562, 0.5, 0.1563, 24.68, 0.125, 24.68, 0.125, 0.5, 0.125, 0.5, 0.125, 24.68, 0.09375, 24.68, 0.09375, 0.5, 0.09375, 0.5, 0.09375, 24.68, 0.0625, 24.68, 0.0625, 0.5, 0.2968, 0.4854, 0.25, 0.49, 0.2032, 0.4854, 0.1582, 0.4717, 0.1167, 0.4496, 0.08029, 0.4197, 0.05045, 0.3833, 0.02827, 0.3418, 0.01461, 0.2968, 0.01, 0.25, 0.01461, 0.2032, 0.02827, 0.1582, 0.05045, 0.1167, 0.08029, 0.08029, 0.1167, 0.05045, 0.1582, 0.02827, 0.2032, 0.01461, 0.25, 0.01, 0.2968, 0.01461, 0.3418, 0.02827, 0.3833, 0.05045, 0.4197, 0.08029, 0.4496, 0.1167, 0.4717, 0.1582, 0.4854, 0.2032, 0.49, 0.25, 0.4854, 0.2968, 0.4717, 0.3418, 0.4496, 0.3833, 0.4197, 0.4197, 0.3833, 0.4496, 0.3418, 0.4717, 0.0625, 0.5, 0.0625, 24.68, 0.03125, 24.68, 0.03125, 0.5, 0.03125, 0.5, 0.03125, 24.68, 1.304e-08, 24.68, 0.0, 0.5, 0.75, 0.49, 0.7968, 0.4854, 0.8418, 0.4717, 0.8833, 0.4496, 0.9197, 0.4197, 0.9496, 0.3833, 0.9717, 0.3418, 0.9854, 0.2968, 0.99, 0.25, 0.9854, 0.2032, 0.9717, 0.1582, 0.9496, 0.1167, 0.9197, 0.08029, 0.8833, 0.05045, 0.8418, 0.02827, 0.7968, 0.01461, 0.75, 0.01, 0.7032, 0.01461, 0.6582, 0.02827, 0.6167, 0.05045, 0.5803, 0.08029, 0.5504, 0.1167, 0.5283, 0.1582, 0.5146, 0.2032, 0.51, 0.25, 0.5146, 0.2968, 0.5283, 0.3418, 0.5504, 0.3833, 0.5803, 0.4197, 0.6167, 0.4496, 0.6582, 0.4717, 0.7032, 0.4854])
me_cylinder.materials.append(mat_rope)
me_cylinder.update()

# ---- objects
ob_cube = bpy.data.objects.new('Cube', me_cube)
ob_cylinder = bpy.data.objects.new('Cylinder', me_cylinder)

# ---- transforms, parenting, visibility, modifiers, constraints
ob_cube.location = (0.0, 0.0, 0.0)
ob_cube.scale = (0.4292, 1.0, 1.0)
_m = ob_cube.modifiers.new('Subdivision', 'SUBSURF')
ob_cylinder.location = (0.02547, -0.02604, 3.035)
ob_cylinder.scale = (0.04541, 0.04541, 0.09169)

# ---- collection membership
col_collection.objects.link(ob_cube)
col_collection.objects.link(ob_cylinder)

# ---- scene / render settings (as saved in the file)
scene.frame_start = 1; scene.frame_end = 250; scene.frame_set(1)
scene.render.engine = 'BLENDER_EEVEE_NEXT'
scene.cycles.sampling_pattern = 'TABULATED_SOBOL'
scene.view_settings.view_transform = 'Filmic'
bpy.context.view_layer.update()

# ---- added for rendering (the .blend has no active camera and no usable light): camera, sun
cam_auto = bpy.data.cameras.new('AutoCamera')
cam_auto.lens = 50.0
cam_auto.sensor_width = 36.0
cam_auto.clip_end = 1000.0
ob_auto_camera = bpy.data.objects.new('AutoCamera', cam_auto)
scene.collection.objects.link(ob_auto_camera)
ob_auto_camera.location = (12.5694, -15.0833, 15.1604)
ob_auto_camera.rotation_euler = (1.09748, -7.21219e-08, 0.694738)
scene.camera = ob_auto_camera
light_auto_sun = bpy.data.lights.new('AutoSun', 'SUN')
light_auto_sun.energy = 3.0
light_auto_sun.angle = 0.0523599
ob_auto_sun = bpy.data.objects.new('AutoSun', light_auto_sun)
scene.collection.objects.link(ob_auto_sun)
ob_auto_sun.rotation_euler = (0.872665, 0.174533, 0.523599)
bpy.context.view_layer.update()

